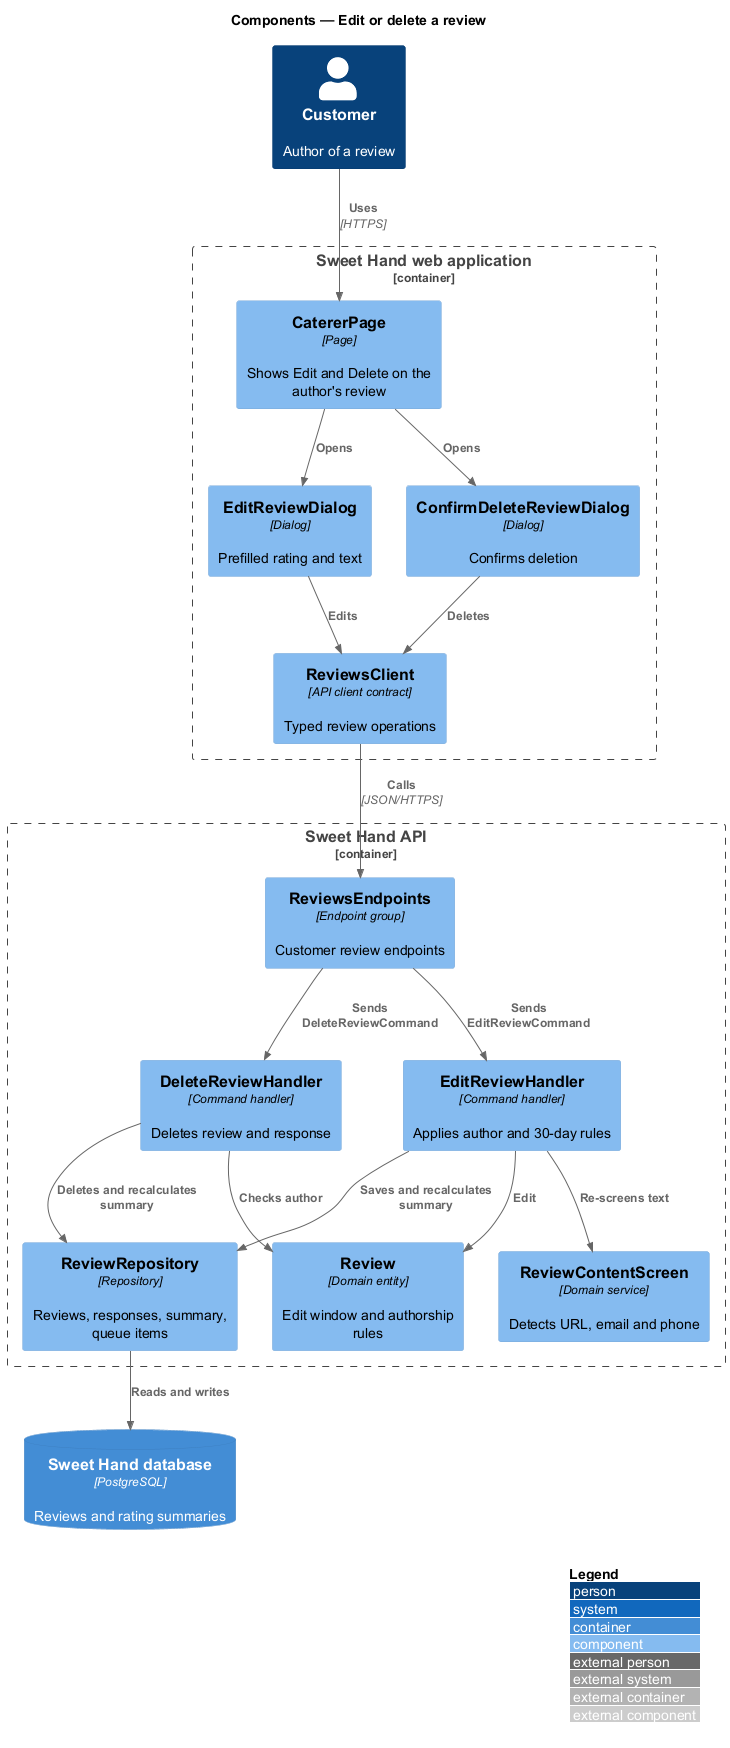

The diagram above was rendered by PlantUML. Its source (embedded in the PNG):
@startuml
!include <C4/C4_Component>
LAYOUT_WITH_LEGEND()
title Components — Edit or delete a review

Person(customer, "Customer", "Author of a review")

Container_Boundary(web, "Sweet Hand web application") {
  Component(page, "CatererPage", "Page", "Shows Edit and Delete on the author's review")
  Component(editDlg, "EditReviewDialog", "Dialog", "Prefilled rating and text")
  Component(delDlg, "ConfirmDeleteReviewDialog", "Dialog", "Confirms deletion")
  Component(client, "ReviewsClient", "API client contract", "Typed review operations")
}

Container_Boundary(api, "Sweet Hand API") {
  Component(endpoints, "ReviewsEndpoints", "Endpoint group", "Customer review endpoints")
  Component(editH, "EditReviewHandler", "Command handler", "Applies author and 30-day rules")
  Component(delH, "DeleteReviewHandler", "Command handler", "Deletes review and response")
  Component(review, "Review", "Domain entity", "Edit window and authorship rules")
  Component(screen, "ReviewContentScreen", "Domain service", "Detects URL, email and phone")
  Component(repo, "ReviewRepository", "Repository", "Reviews, responses, summary, queue items")
}
ContainerDb(db, "Sweet Hand database", "PostgreSQL", "Reviews and rating summaries")

Rel(customer, page, "Uses", "HTTPS")
Rel(page, editDlg, "Opens")
Rel(page, delDlg, "Opens")
Rel(editDlg, client, "Edits")
Rel(delDlg, client, "Deletes")
Rel(client, endpoints, "Calls", "JSON/HTTPS")
Rel(endpoints, editH, "Sends EditReviewCommand")
Rel(endpoints, delH, "Sends DeleteReviewCommand")
Rel(editH, review, "Edit")
Rel(editH, screen, "Re-screens text")
Rel(delH, review, "Checks author")
Rel(editH, repo, "Saves and recalculates summary")
Rel(delH, repo, "Deletes and recalculates summary")
Rel(repo, db, "Reads and writes")
@enduml